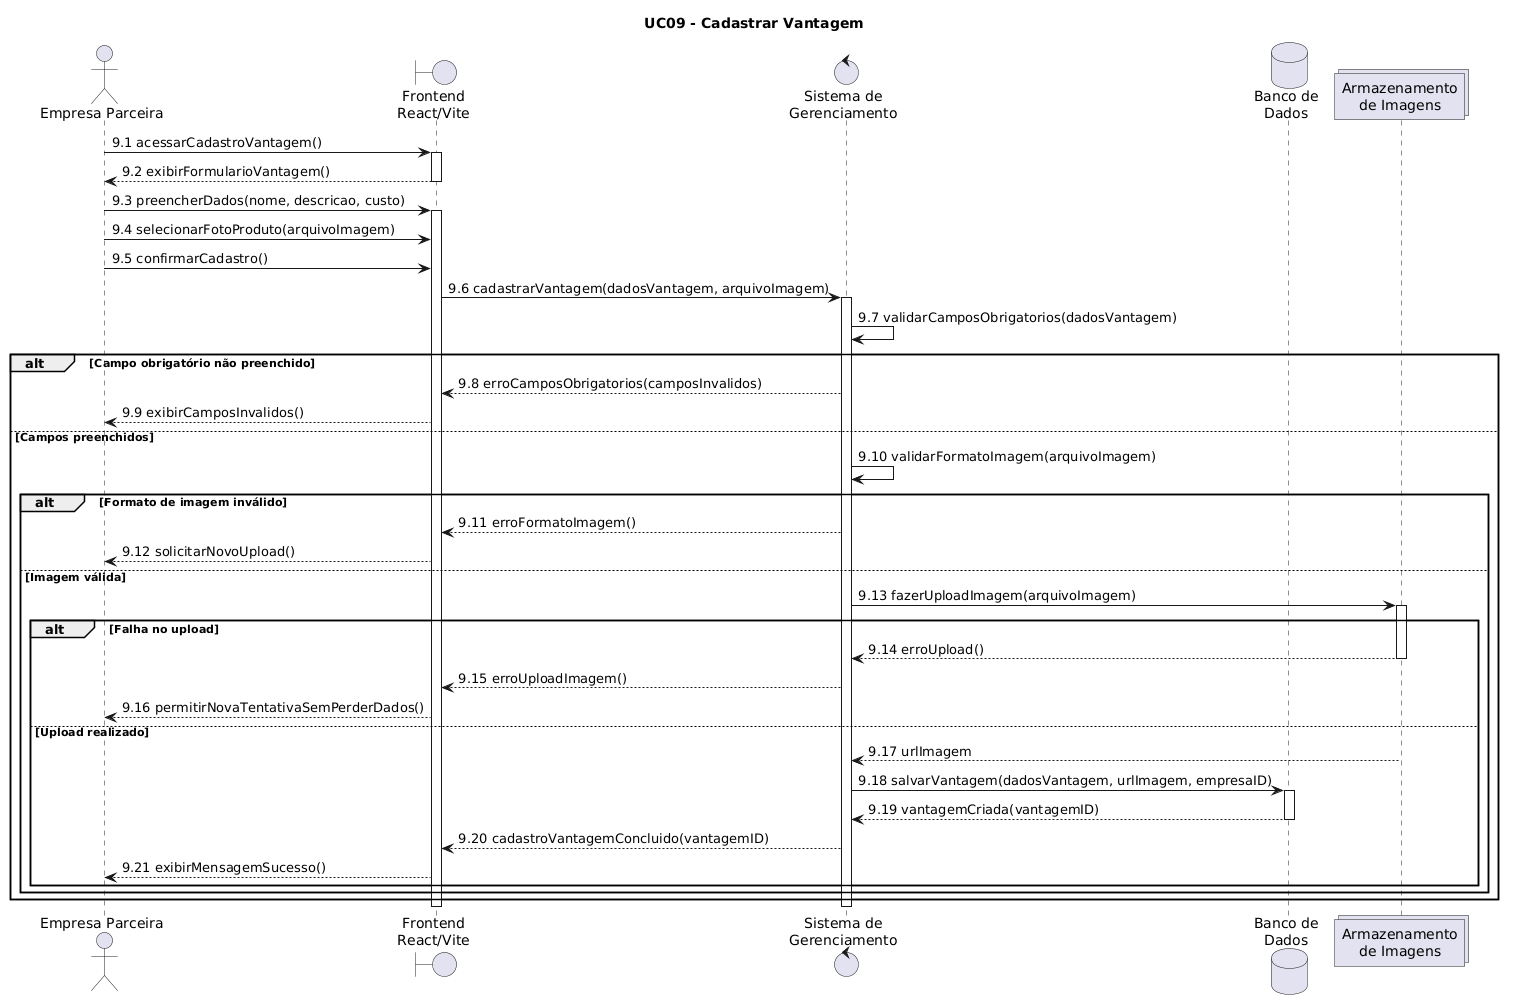

The diagram above was rendered by PlantUML. Its source (embedded in the PNG):
@startuml
title UC09 - Cadastrar Vantagem

actor "Empresa Parceira" as EP
boundary "Frontend\nReact/Vite" as FE
control "Sistema de\nGerenciamento" as SG
database "Banco de\nDados" as BD
collections "Armazenamento\nde Imagens" as IMG

EP -> FE: 9.1 acessarCadastroVantagem()
activate FE
FE --> EP: 9.2 exibirFormularioVantagem()
deactivate FE

EP -> FE: 9.3 preencherDados(nome, descricao, custo)
activate FE
EP -> FE: 9.4 selecionarFotoProduto(arquivoImagem)
EP -> FE: 9.5 confirmarCadastro()

FE -> SG: 9.6 cadastrarVantagem(dadosVantagem, arquivoImagem)
activate SG

SG -> SG: 9.7 validarCamposObrigatorios(dadosVantagem)

alt Campo obrigatório não preenchido
    SG --> FE: 9.8 erroCamposObrigatorios(camposInvalidos)
    FE --> EP: 9.9 exibirCamposInvalidos()
else Campos preenchidos
    SG -> SG: 9.10 validarFormatoImagem(arquivoImagem)

    alt Formato de imagem inválido
        SG --> FE: 9.11 erroFormatoImagem()
        FE --> EP: 9.12 solicitarNovoUpload()
    else Imagem válida
        SG -> IMG: 9.13 fazerUploadImagem(arquivoImagem)
        activate IMG

        alt Falha no upload
            IMG --> SG: 9.14 erroUpload()
            deactivate IMG
            SG --> FE: 9.15 erroUploadImagem()
            FE --> EP: 9.16 permitirNovaTentativaSemPerderDados()
        else Upload realizado
            IMG --> SG: 9.17 urlImagem
            deactivate IMG

            SG -> BD: 9.18 salvarVantagem(dadosVantagem, urlImagem, empresaID)
            activate BD
            BD --> SG: 9.19 vantagemCriada(vantagemID)
            deactivate BD

            SG --> FE: 9.20 cadastroVantagemConcluido(vantagemID)
            FE --> EP: 9.21 exibirMensagemSucesso()
        end
    end
end

deactivate SG
deactivate FE
@enduml